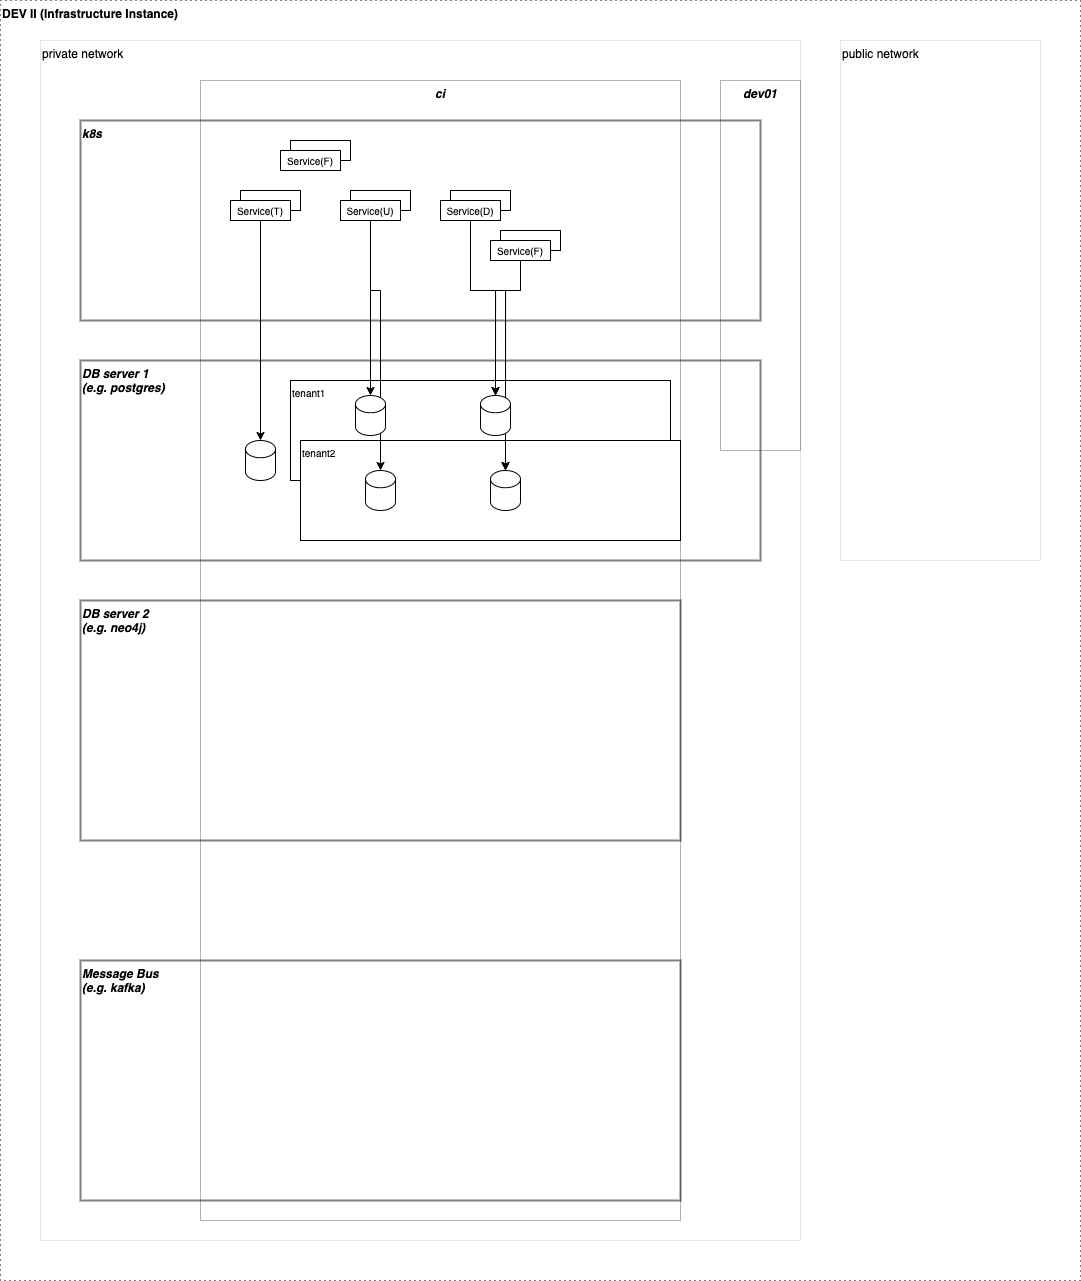

The diagram above was exported from draw.io. Its source (the exported page's mxGraphModel, read from the mxfile embedded in the PNG):
<mxGraphModel dx="1230" dy="714" grid="1" gridSize="10" guides="1" tooltips="1" connect="1" arrows="1" fold="1" page="1" pageScale="1" pageWidth="1169" pageHeight="827" background="none" math="0" shadow="0">
  <root>
    <mxCell id="0" />
    <mxCell id="1" parent="0" />
    <mxCell id="on0BcYr9je2dkrzuS52b-1" value="DEV II (Infrastructure Instance)" style="rounded=0;whiteSpace=wrap;html=1;dashed=1;fillColor=none;align=left;verticalAlign=top;fontStyle=1;dashPattern=1 4;" vertex="1" parent="1">
      <mxGeometry x="40" y="40" width="1080" height="1280" as="geometry" />
    </mxCell>
    <mxCell id="on0BcYr9je2dkrzuS52b-2" value="private network" style="rounded=0;whiteSpace=wrap;html=1;fillColor=none;align=left;horizontal=1;verticalAlign=top;spacing=2;opacity=10;" vertex="1" parent="1">
      <mxGeometry x="80" y="80" width="760" height="1200" as="geometry" />
    </mxCell>
    <mxCell id="on0BcYr9je2dkrzuS52b-3" value="public network" style="rounded=0;whiteSpace=wrap;html=1;fillColor=none;align=left;horizontal=1;verticalAlign=top;spacing=2;opacity=10;" vertex="1" parent="1">
      <mxGeometry x="880" y="80" width="200" height="520" as="geometry" />
    </mxCell>
    <mxCell id="on0BcYr9je2dkrzuS52b-6" value="k8s" style="rounded=0;whiteSpace=wrap;html=1;fillColor=none;fontStyle=3;verticalAlign=top;align=left;opacity=50;spacingLeft=0;spacingTop=0;strokeWidth=2;" vertex="1" parent="1">
      <mxGeometry x="120" y="160" width="680" height="200" as="geometry" />
    </mxCell>
    <mxCell id="on0BcYr9je2dkrzuS52b-7" value="DB server 1&lt;br&gt;(e.g. postgres)" style="rounded=0;whiteSpace=wrap;html=1;fillColor=none;fontStyle=3;verticalAlign=top;align=left;opacity=50;strokeWidth=2;" vertex="1" parent="1">
      <mxGeometry x="120" y="400" width="680" height="200" as="geometry" />
    </mxCell>
    <mxCell id="on0BcYr9je2dkrzuS52b-64" value="DB server 2&lt;br&gt;(e.g. neo4j)" style="rounded=0;whiteSpace=wrap;html=1;fillColor=none;fontStyle=3;verticalAlign=top;align=left;opacity=50;strokeWidth=2;" vertex="1" parent="1">
      <mxGeometry x="120" y="640" width="600" height="240" as="geometry" />
    </mxCell>
    <mxCell id="on0BcYr9je2dkrzuS52b-5" value="dev01" style="rounded=0;whiteSpace=wrap;html=1;fillColor=none;fontStyle=3;verticalAlign=top;align=center;opacity=30;" vertex="1" parent="1">
      <mxGeometry x="760" y="120" width="80" height="370" as="geometry" />
    </mxCell>
    <mxCell id="on0BcYr9je2dkrzuS52b-4" value="ci" style="rounded=0;whiteSpace=wrap;html=1;fillColor=none;fontStyle=3;verticalAlign=top;align=center;opacity=30;" vertex="1" parent="1">
      <mxGeometry x="240" y="120" width="480" height="1140" as="geometry" />
    </mxCell>
    <mxCell id="on0BcYr9je2dkrzuS52b-65" value="Message Bus&lt;br&gt;(e.g. kafka)" style="rounded=0;whiteSpace=wrap;html=1;fillColor=none;fontStyle=3;verticalAlign=top;align=left;opacity=50;strokeWidth=2;" vertex="1" parent="1">
      <mxGeometry x="120" y="1000" width="600" height="240" as="geometry" />
    </mxCell>
    <mxCell id="on0BcYr9je2dkrzuS52b-67" value="" style="shape=cylinder3;whiteSpace=wrap;html=1;boundedLbl=1;backgroundOutline=1;size=8.629629629629619;fontColor=#FF0000;strokeWidth=1;fillColor=none;" vertex="1" parent="1">
      <mxGeometry x="285" y="480" width="30" height="40" as="geometry" />
    </mxCell>
    <mxCell id="on0BcYr9je2dkrzuS52b-68" value="" style="rounded=0;whiteSpace=wrap;html=1;fontColor=#000000;strokeWidth=1;fillColor=default;fontSize=10;" vertex="1" parent="1">
      <mxGeometry x="280" y="230" width="60" height="20" as="geometry" />
    </mxCell>
    <mxCell id="on0BcYr9je2dkrzuS52b-69" value="&lt;font style=&quot;font-size: 10px;&quot;&gt;Service(T)&lt;/font&gt;" style="rounded=0;whiteSpace=wrap;html=1;fontColor=#000000;strokeWidth=1;fillColor=default;fontSize=10;" vertex="1" parent="1">
      <mxGeometry x="270" y="240" width="60" height="20" as="geometry" />
    </mxCell>
    <mxCell id="on0BcYr9je2dkrzuS52b-70" value="" style="endArrow=classic;html=1;rounded=0;fontSize=10;fontColor=#000000;exitX=0.5;exitY=1;exitDx=0;exitDy=0;entryX=0.5;entryY=0;entryDx=0;entryDy=0;entryPerimeter=0;" edge="1" parent="1" source="on0BcYr9je2dkrzuS52b-69" target="on0BcYr9je2dkrzuS52b-67">
      <mxGeometry width="50" height="50" relative="1" as="geometry">
        <mxPoint x="390" y="360" as="sourcePoint" />
        <mxPoint x="440" y="310" as="targetPoint" />
      </mxGeometry>
    </mxCell>
    <mxCell id="on0BcYr9je2dkrzuS52b-71" value="tenant1" style="rounded=0;whiteSpace=wrap;html=1;fontSize=10;fontColor=#000000;strokeWidth=1;fillColor=default;align=left;verticalAlign=top;" vertex="1" parent="1">
      <mxGeometry x="330" y="420" width="380" height="100" as="geometry" />
    </mxCell>
    <mxCell id="on0BcYr9je2dkrzuS52b-72" value="tenant2" style="rounded=0;whiteSpace=wrap;html=1;fontSize=10;fontColor=#000000;strokeWidth=1;fillColor=default;align=left;verticalAlign=top;" vertex="1" parent="1">
      <mxGeometry x="340" y="480" width="380" height="100" as="geometry" />
    </mxCell>
    <mxCell id="on0BcYr9je2dkrzuS52b-73" value="" style="rounded=0;whiteSpace=wrap;html=1;fontColor=#000000;strokeWidth=1;fillColor=default;fontSize=10;" vertex="1" parent="1">
      <mxGeometry x="330" y="180" width="60" height="20" as="geometry" />
    </mxCell>
    <mxCell id="on0BcYr9je2dkrzuS52b-74" value="&lt;font style=&quot;font-size: 10px&quot;&gt;Service(F)&lt;/font&gt;" style="rounded=0;whiteSpace=wrap;html=1;fontColor=#000000;strokeWidth=1;fillColor=default;fontSize=10;" vertex="1" parent="1">
      <mxGeometry x="320" y="190" width="60" height="20" as="geometry" />
    </mxCell>
    <mxCell id="on0BcYr9je2dkrzuS52b-75" value="" style="rounded=0;whiteSpace=wrap;html=1;fontColor=#000000;strokeWidth=1;fillColor=default;fontSize=10;" vertex="1" parent="1">
      <mxGeometry x="390" y="230" width="60" height="20" as="geometry" />
    </mxCell>
    <mxCell id="on0BcYr9je2dkrzuS52b-76" value="&lt;font style=&quot;font-size: 10px&quot;&gt;Service(U)&lt;/font&gt;" style="rounded=0;whiteSpace=wrap;html=1;fontColor=#000000;strokeWidth=1;fillColor=default;fontSize=10;" vertex="1" parent="1">
      <mxGeometry x="380" y="240" width="60" height="20" as="geometry" />
    </mxCell>
    <mxCell id="on0BcYr9je2dkrzuS52b-77" value="" style="shape=cylinder3;whiteSpace=wrap;html=1;boundedLbl=1;backgroundOutline=1;size=8.629629629629619;fontColor=#FF0000;strokeWidth=1;fillColor=none;" vertex="1" parent="1">
      <mxGeometry x="405" y="510" width="30" height="40" as="geometry" />
    </mxCell>
    <mxCell id="on0BcYr9je2dkrzuS52b-79" value="" style="rounded=0;whiteSpace=wrap;html=1;fontColor=#000000;strokeWidth=1;fillColor=default;fontSize=10;" vertex="1" parent="1">
      <mxGeometry x="490" y="230" width="60" height="20" as="geometry" />
    </mxCell>
    <mxCell id="on0BcYr9je2dkrzuS52b-80" value="&lt;font style=&quot;font-size: 10px&quot;&gt;Service(D)&lt;/font&gt;" style="rounded=0;whiteSpace=wrap;html=1;fontColor=#000000;strokeWidth=1;fillColor=default;fontSize=10;" vertex="1" parent="1">
      <mxGeometry x="480" y="240" width="60" height="20" as="geometry" />
    </mxCell>
    <mxCell id="on0BcYr9je2dkrzuS52b-81" value="" style="rounded=0;whiteSpace=wrap;html=1;fontColor=#000000;strokeWidth=1;fillColor=default;fontSize=10;" vertex="1" parent="1">
      <mxGeometry x="540" y="270" width="60" height="20" as="geometry" />
    </mxCell>
    <mxCell id="on0BcYr9je2dkrzuS52b-82" value="&lt;font style=&quot;font-size: 10px&quot;&gt;Service(F)&lt;/font&gt;" style="rounded=0;whiteSpace=wrap;html=1;fontColor=#000000;strokeWidth=1;fillColor=default;fontSize=10;" vertex="1" parent="1">
      <mxGeometry x="530" y="280" width="60" height="20" as="geometry" />
    </mxCell>
    <mxCell id="on0BcYr9je2dkrzuS52b-83" value="" style="endArrow=classic;html=1;rounded=0;fontSize=10;fontColor=#000000;exitX=0.5;exitY=1;exitDx=0;exitDy=0;entryX=0.5;entryY=0;entryDx=0;entryDy=0;entryPerimeter=0;" edge="1" parent="1" source="on0BcYr9je2dkrzuS52b-76" target="on0BcYr9je2dkrzuS52b-78">
      <mxGeometry width="50" height="50" relative="1" as="geometry">
        <mxPoint x="310" y="270" as="sourcePoint" />
        <mxPoint x="310" y="510" as="targetPoint" />
      </mxGeometry>
    </mxCell>
    <mxCell id="on0BcYr9je2dkrzuS52b-84" value="" style="endArrow=classic;html=1;rounded=0;fontSize=10;fontColor=#000000;exitX=0.5;exitY=1;exitDx=0;exitDy=0;entryX=0.5;entryY=0;entryDx=0;entryDy=0;entryPerimeter=0;edgeStyle=orthogonalEdgeStyle;" edge="1" parent="1" source="on0BcYr9je2dkrzuS52b-76" target="on0BcYr9je2dkrzuS52b-77">
      <mxGeometry width="50" height="50" relative="1" as="geometry">
        <mxPoint x="420" y="270" as="sourcePoint" />
        <mxPoint x="420" y="480" as="targetPoint" />
        <Array as="points">
          <mxPoint x="410" y="330" />
          <mxPoint x="420" y="330" />
        </Array>
      </mxGeometry>
    </mxCell>
    <mxCell id="on0BcYr9je2dkrzuS52b-78" value="" style="shape=cylinder3;whiteSpace=wrap;html=1;boundedLbl=1;backgroundOutline=1;size=8.629629629629619;fontColor=#FF0000;strokeWidth=1;fillColor=default;" vertex="1" parent="1">
      <mxGeometry x="395" y="435" width="30" height="40" as="geometry" />
    </mxCell>
    <mxCell id="on0BcYr9je2dkrzuS52b-86" value="" style="endArrow=classic;html=1;rounded=0;fontSize=10;fontColor=#000000;exitX=0.5;exitY=1;exitDx=0;exitDy=0;entryX=0.5;entryY=0;entryDx=0;entryDy=0;entryPerimeter=0;edgeStyle=orthogonalEdgeStyle;" edge="1" parent="1" source="on0BcYr9je2dkrzuS52b-80" target="on0BcYr9je2dkrzuS52b-85">
      <mxGeometry width="50" height="50" relative="1" as="geometry">
        <mxPoint x="420" y="270" as="sourcePoint" />
        <mxPoint x="430" y="560" as="targetPoint" />
        <Array as="points">
          <mxPoint x="510" y="330" />
          <mxPoint x="535" y="330" />
        </Array>
      </mxGeometry>
    </mxCell>
    <mxCell id="on0BcYr9je2dkrzuS52b-87" value="" style="endArrow=classic;html=1;rounded=0;fontSize=10;fontColor=#000000;exitX=0.5;exitY=1;exitDx=0;exitDy=0;entryX=0.5;entryY=0;entryDx=0;entryDy=0;entryPerimeter=0;edgeStyle=orthogonalEdgeStyle;" edge="1" parent="1" source="on0BcYr9je2dkrzuS52b-82" target="on0BcYr9je2dkrzuS52b-85">
      <mxGeometry width="50" height="50" relative="1" as="geometry">
        <mxPoint x="520" y="270" as="sourcePoint" />
        <mxPoint x="530" y="485" as="targetPoint" />
        <Array as="points">
          <mxPoint x="560" y="330" />
          <mxPoint x="535" y="330" />
        </Array>
      </mxGeometry>
    </mxCell>
    <mxCell id="on0BcYr9je2dkrzuS52b-88" value="" style="shape=cylinder3;whiteSpace=wrap;html=1;boundedLbl=1;backgroundOutline=1;size=8.629629629629619;fontColor=#FF0000;strokeWidth=1;fillColor=none;" vertex="1" parent="1">
      <mxGeometry x="530" y="510" width="30" height="40" as="geometry" />
    </mxCell>
    <mxCell id="on0BcYr9je2dkrzuS52b-89" value="" style="endArrow=classic;html=1;rounded=0;fontSize=10;fontColor=#000000;exitX=0.5;exitY=1;exitDx=0;exitDy=0;entryX=0.5;entryY=0;entryDx=0;entryDy=0;entryPerimeter=0;edgeStyle=orthogonalEdgeStyle;" edge="1" parent="1" source="on0BcYr9je2dkrzuS52b-80" target="on0BcYr9je2dkrzuS52b-88">
      <mxGeometry width="50" height="50" relative="1" as="geometry">
        <mxPoint x="520" y="270" as="sourcePoint" />
        <mxPoint x="545" y="485" as="targetPoint" />
        <Array as="points">
          <mxPoint x="510" y="330" />
          <mxPoint x="545" y="330" />
        </Array>
      </mxGeometry>
    </mxCell>
    <mxCell id="on0BcYr9je2dkrzuS52b-90" value="" style="endArrow=classic;html=1;rounded=0;fontSize=10;fontColor=#000000;exitX=0.5;exitY=1;exitDx=0;exitDy=0;entryX=0.5;entryY=0;entryDx=0;entryDy=0;entryPerimeter=0;edgeStyle=orthogonalEdgeStyle;" edge="1" parent="1" source="on0BcYr9je2dkrzuS52b-82" target="on0BcYr9je2dkrzuS52b-88">
      <mxGeometry width="50" height="50" relative="1" as="geometry">
        <mxPoint x="570" y="310" as="sourcePoint" />
        <mxPoint x="545" y="485" as="targetPoint" />
        <Array as="points">
          <mxPoint x="560" y="330" />
          <mxPoint x="545" y="330" />
        </Array>
      </mxGeometry>
    </mxCell>
    <mxCell id="on0BcYr9je2dkrzuS52b-85" value="" style="shape=cylinder3;whiteSpace=wrap;html=1;boundedLbl=1;backgroundOutline=1;size=8.629629629629619;fontColor=#FF0000;strokeWidth=1;fillColor=default;" vertex="1" parent="1">
      <mxGeometry x="520" y="435" width="30" height="40" as="geometry" />
    </mxCell>
  </root>
</mxGraphModel>